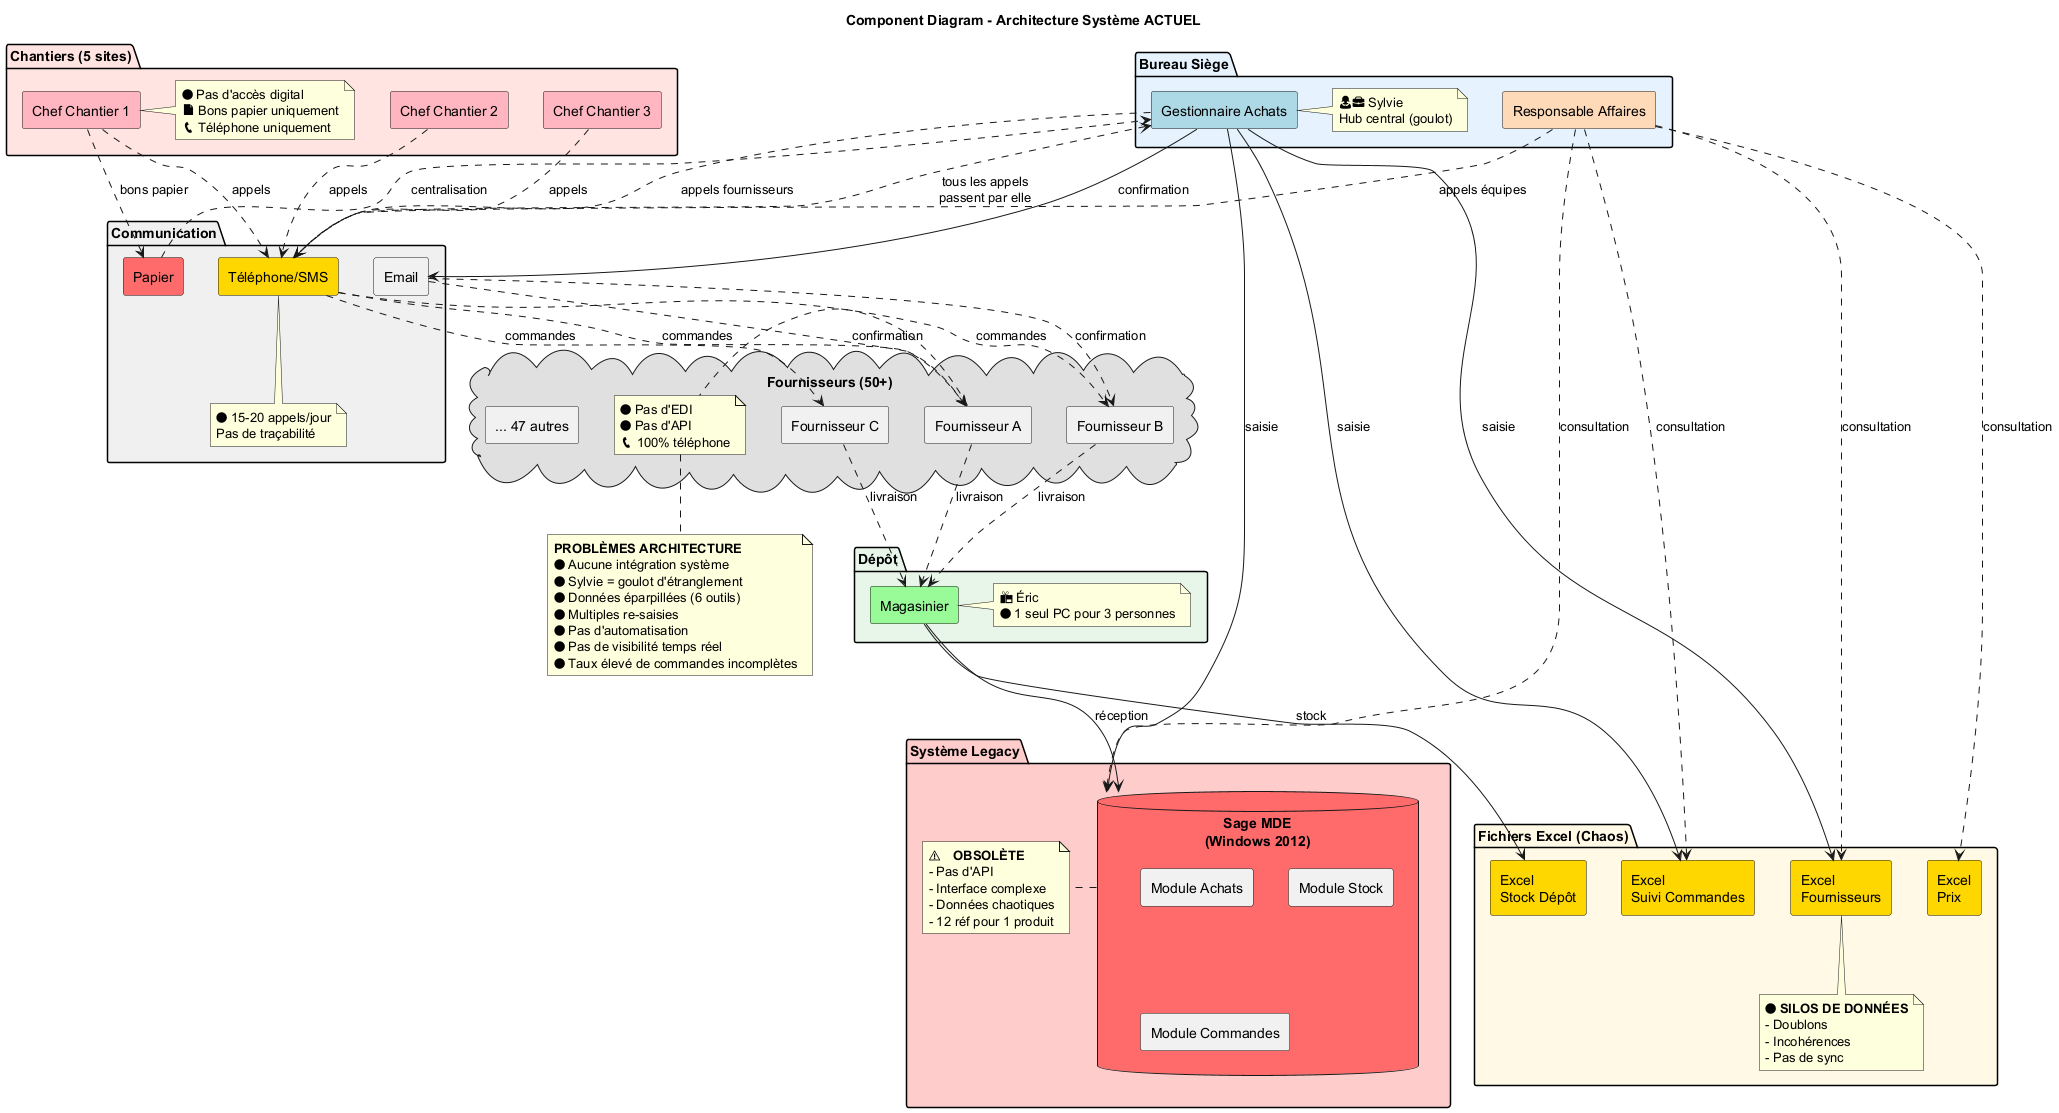

The diagram above was rendered by PlantUML. Its source (embedded in the PNG):
@startuml Component_Architecture_Actuelle

title Component Diagram - Architecture Système ACTUEL

skinparam componentStyle rectangle

package "Chantiers (5 sites)" #FFE4E1 {
  [Chef Chantier 1] as Marc1 #FFB6C1
  [Chef Chantier 2] as Marc2 #FFB6C1
  [Chef Chantier 3] as Marc3 #FFB6C1

  note right of Marc1
    🔴 Pas d'accès digital
    📄 Bons papier uniquement
    📞 Téléphone uniquement
  end note
}

package "Bureau Siège" #E6F3FF {
  [Gestionnaire Achats] as Sylvie #ADD8E6
  [Responsable Affaires] as Julien #FFDAB9

  note right of Sylvie
    👩💼 Sylvie
    Hub central (goulot)
  end note
}

package "Dépôt" #E8F5E9 {
  [Magasinier] as Eric #98FB98

  note right of Eric
    📦 Éric
    🔴 1 seul PC pour 3 personnes
  end note
}

package "Système Legacy" #FFCCCC {
  database "Sage MDE\n(Windows 2012)" as SageMDE #FF6B6B {
    [Module Achats]
    [Module Stock]
    [Module Commandes]
  }

  note right of SageMDE
    ⚠ **OBSOLÈTE**
    - Pas d'API
    - Interface complexe
    - Données chaotiques
    - 12 réf pour 1 produit
  end note
}

package "Fichiers Excel (Chaos)" #FFF9E6 {
  [Excel\nFournisseurs] as Excel1 #FFD700
  [Excel\nSuivi Commandes] as Excel2 #FFD700
  [Excel\nStock Dépôt] as Excel3 #FFD700
  [Excel\nPrix] as Excel4 #FFD700

  note bottom of Excel1
    🔴 **SILOS DE DONNÉES**
    - Doublons
    - Incohérences
    - Pas de sync
  end note
}

package "Communication" #F0F0F0 {
  [Téléphone/SMS] as Tel #FFD700
  [Email] as Email
  [Papier] as Paper #FF6B6B

  note bottom of Tel
    🔴 15-20 appels/jour
    Pas de traçabilité
  end note
}

cloud "Fournisseurs (50+)" #E0E0E0 {
  [Fournisseur A] as F1
  [Fournisseur B] as F2
  [Fournisseur C] as F3
  [... 47 autres] as F4

  note right of F1
    🔴 Pas d'EDI
    🔴 Pas d'API
    📞 100% téléphone
  end note
}

' Relations Chantiers
Marc1 ..> Tel : appels
Marc2 ..> Tel : appels
Marc3 ..> Tel : appels
Marc1 ..> Paper : bons papier

' Relations Communication
Tel ..> Sylvie : tous les appels\npassent par elle
Paper ..> Sylvie : centralisation

' Relations Sylvie (Hub central)
Sylvie --> SageMDE : saisie
Sylvie --> Excel1 : saisie
Sylvie --> Excel2 : saisie
Sylvie --> Email : confirmation
Sylvie ..> Tel : appels fournisseurs

' Relations Fournisseurs
Tel ..> F1 : commandes
Tel ..> F2 : commandes
Tel ..> F3 : commandes
Email ..> F1 : confirmation
Email ..> F2 : confirmation

' Relations Livraisons
F1 ..> Eric : livraison
F2 ..> Eric : livraison
F3 ..> Eric : livraison

' Relations Éric
Eric --> SageMDE : réception
Eric --> Excel3 : stock

' Relations Julien
Julien ..> SageMDE : consultation
Julien ..> Excel1 : consultation
Julien ..> Excel2 : consultation
Julien ..> Excel4 : consultation
Julien ..> Tel : appels équipes

note bottom
  **PROBLÈMES ARCHITECTURE**
  🔴 Aucune intégration système
  🔴 Sylvie = goulot d'étranglement
  🔴 Données éparpillées (6 outils)
  🔴 Multiples re-saisies
  🔴 Pas d'automatisation
  🔴 Pas de visibilité temps réel
  🔴 Taux élevé de commandes incomplètes
end note

@enduml